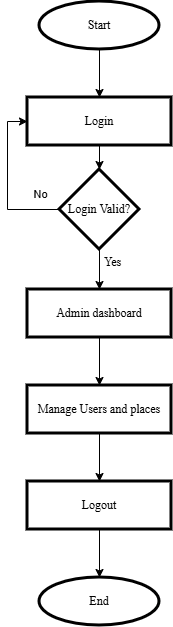

The diagram above was exported from draw.io. Its source (the exported page's mxGraphModel, read from the mxfile embedded in the PNG):
<mxGraphModel dx="1270" dy="870" grid="1" gridSize="12" guides="1" tooltips="1" connect="1" arrows="1" fold="1" page="1" pageScale="1" pageWidth="827" pageHeight="1169" math="0" shadow="0">
  <root>
    <mxCell id="0" />
    <mxCell id="1" parent="0" />
    <mxCell id="rr8gi6rboQp1Z2RrA2Eo-1" edge="1" parent="1" source="rr8gi6rboQp1Z2RrA2Eo-2" style="edgeStyle=orthogonalEdgeStyle;rounded=0;orthogonalLoop=1;jettySize=auto;html=1;exitX=0.5;exitY=1;exitDx=0;exitDy=0;" target="rr8gi6rboQp1Z2RrA2Eo-7">
      <mxGeometry relative="1" as="geometry" />
    </mxCell>
    <mxCell id="rr8gi6rboQp1Z2RrA2Eo-2" parent="1" style="rounded=0;whiteSpace=wrap;html=1;fillColor=none;strokeColor=default;strokeWidth=3;fontFamily=Times New Roman;" value="Login" vertex="1">
      <mxGeometry height="48" width="144" x="333" y="144" as="geometry" />
    </mxCell>
    <mxCell id="rr8gi6rboQp1Z2RrA2Eo-3" edge="1" parent="1" source="rr8gi6rboQp1Z2RrA2Eo-7" style="edgeStyle=orthogonalEdgeStyle;rounded=0;orthogonalLoop=1;jettySize=auto;html=1;entryX=0;entryY=0.5;entryDx=0;entryDy=0;exitX=0;exitY=0.5;exitDx=0;exitDy=0;" target="rr8gi6rboQp1Z2RrA2Eo-2">
      <mxGeometry relative="1" as="geometry">
        <Array as="points">
          <mxPoint x="313" y="256" />
          <mxPoint x="313" y="168" />
        </Array>
        <mxPoint x="357" y="276" as="sourcePoint" />
        <mxPoint x="321.0000000000002" y="168" as="targetPoint" />
      </mxGeometry>
    </mxCell>
    <mxCell id="rr8gi6rboQp1Z2RrA2Eo-4" connectable="0" parent="rr8gi6rboQp1Z2RrA2Eo-3" style="edgeLabel;html=1;align=center;verticalAlign=middle;resizable=0;points=[];labelBackgroundColor=none;" value="No" vertex="1">
      <mxGeometry relative="1" x="-0.7778" y="-2" as="geometry">
        <mxPoint x="-2" y="-14" as="offset" />
      </mxGeometry>
    </mxCell>
    <mxCell id="rr8gi6rboQp1Z2RrA2Eo-5" edge="1" parent="1" source="rr8gi6rboQp1Z2RrA2Eo-7" style="edgeStyle=orthogonalEdgeStyle;rounded=0;orthogonalLoop=1;jettySize=auto;html=1;exitX=0.5;exitY=1;exitDx=0;exitDy=0;">
      <mxGeometry relative="1" as="geometry">
        <mxPoint x="405" y="336" as="targetPoint" />
      </mxGeometry>
    </mxCell>
    <mxCell id="rr8gi6rboQp1Z2RrA2Eo-6" connectable="0" parent="rr8gi6rboQp1Z2RrA2Eo-5" style="edgeLabel;html=1;align=center;verticalAlign=middle;resizable=0;points=[];labelBackgroundColor=none;" value="&lt;font face=&quot;Times New Roman&quot; style=&quot;font-size: 12px;&quot;&gt;Yes&lt;/font&gt;" vertex="1">
      <mxGeometry relative="1" x="-0.3564" as="geometry">
        <mxPoint x="12" as="offset" />
      </mxGeometry>
    </mxCell>
    <mxCell id="rr8gi6rboQp1Z2RrA2Eo-7" parent="1" style="rhombus;whiteSpace=wrap;html=1;strokeWidth=3;fillColor=none;fontFamily=Times New Roman;" value="Login Valid?" vertex="1">
      <mxGeometry height="80" width="80" x="365" y="216" as="geometry" />
    </mxCell>
    <mxCell id="rr8gi6rboQp1Z2RrA2Eo-27" edge="1" parent="1" source="rr8gi6rboQp1Z2RrA2Eo-9" style="edgeStyle=orthogonalEdgeStyle;rounded=0;orthogonalLoop=1;jettySize=auto;html=1;exitX=0.5;exitY=1;exitDx=0;exitDy=0;entryX=0.5;entryY=0;entryDx=0;entryDy=0;" target="rr8gi6rboQp1Z2RrA2Eo-26">
      <mxGeometry relative="1" as="geometry">
        <mxPoint x="313" y="432" as="targetPoint" />
      </mxGeometry>
    </mxCell>
    <mxCell id="rr8gi6rboQp1Z2RrA2Eo-9" parent="1" style="rounded=0;whiteSpace=wrap;html=1;fillColor=none;strokeColor=default;strokeWidth=3;fontFamily=Times New Roman;" value="Admin dashboard" vertex="1">
      <mxGeometry height="48" width="144" x="333" y="336" as="geometry" />
    </mxCell>
    <mxCell id="UTyQVsK1g1ghQLvywd8r-5" edge="1" parent="1" source="rr8gi6rboQp1Z2RrA2Eo-23" style="edgeStyle=orthogonalEdgeStyle;rounded=0;orthogonalLoop=1;jettySize=auto;html=1;exitX=0.5;exitY=1;exitDx=0;exitDy=0;entryX=0.5;entryY=0;entryDx=0;entryDy=0;" target="UTyQVsK1g1ghQLvywd8r-4">
      <mxGeometry relative="1" as="geometry" />
    </mxCell>
    <mxCell id="rr8gi6rboQp1Z2RrA2Eo-23" parent="1" style="rounded=0;whiteSpace=wrap;html=1;fillColor=none;strokeColor=default;strokeWidth=3;fontFamily=Times New Roman;" value="Logout" vertex="1">
      <mxGeometry height="48" width="144" x="333" y="528" as="geometry" />
    </mxCell>
    <mxCell id="3dHhdUllF5MBBgAi2-RJ-1" edge="1" parent="1" source="rr8gi6rboQp1Z2RrA2Eo-26" style="edgeStyle=orthogonalEdgeStyle;rounded=0;orthogonalLoop=1;jettySize=auto;html=1;entryX=0.5;entryY=0;entryDx=0;entryDy=0;" target="rr8gi6rboQp1Z2RrA2Eo-23">
      <mxGeometry relative="1" as="geometry" />
    </mxCell>
    <mxCell id="rr8gi6rboQp1Z2RrA2Eo-26" parent="1" style="rounded=0;whiteSpace=wrap;html=1;fillColor=none;strokeColor=default;strokeWidth=3;fontFamily=Times New Roman;" value="Manage Users and places" vertex="1">
      <mxGeometry height="48" width="144" x="333" y="432" as="geometry" />
    </mxCell>
    <mxCell id="UTyQVsK1g1ghQLvywd8r-2" edge="1" parent="1" source="UTyQVsK1g1ghQLvywd8r-1" style="edgeStyle=orthogonalEdgeStyle;rounded=0;orthogonalLoop=1;jettySize=auto;html=1;exitX=0.5;exitY=1;exitDx=0;exitDy=0;entryX=0.5;entryY=0;entryDx=0;entryDy=0;" target="rr8gi6rboQp1Z2RrA2Eo-2">
      <mxGeometry relative="1" as="geometry" />
    </mxCell>
    <mxCell id="UTyQVsK1g1ghQLvywd8r-1" parent="1" style="ellipse;whiteSpace=wrap;html=1;fillColor=none;strokeWidth=3;fontFamily=Times New Roman;" value="Start" vertex="1">
      <mxGeometry height="48" width="120" x="345" y="48" as="geometry" />
    </mxCell>
    <mxCell id="UTyQVsK1g1ghQLvywd8r-4" parent="1" style="ellipse;whiteSpace=wrap;html=1;fillColor=none;strokeWidth=3;fontFamily=Times New Roman;" value="End" vertex="1">
      <mxGeometry height="48" width="120" x="345" y="624" as="geometry" />
    </mxCell>
  </root>
</mxGraphModel>